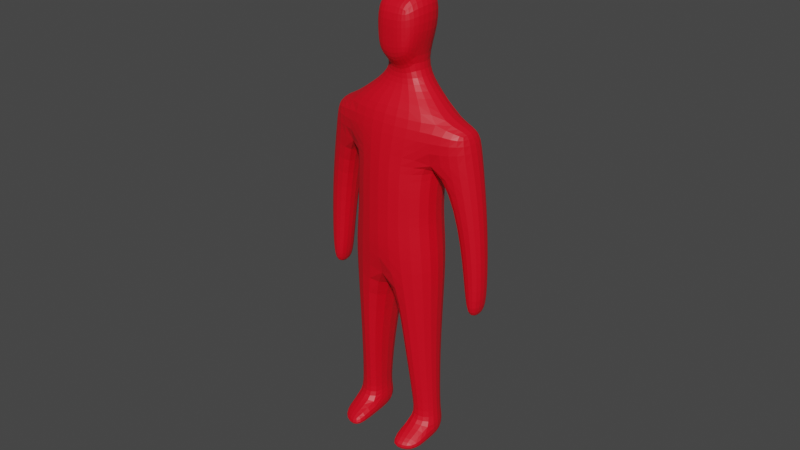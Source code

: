 # Source: Blud.blend  (saved by Blender 3.5.10; exported with 4.5.12 LTS)
import bpy
from mathutils import Matrix  # noqa: F401  (used for matrix-valued properties, if any)

bpy.ops.wm.read_factory_settings(use_empty=True)
scene = bpy.context.scene
scene.name = 'Scene'

# ---- collections
col_collection = bpy.data.collections.new('Collection'); scene.collection.children.link(col_collection)

# ---- materials (node trees are filled in below, after node groups)
mat_material_001 = bpy.data.materials.new('Material.001')
mat_material_001.alpha_threshold = 0.0
mat_material_001.use_transparent_shadow = False
mat_material_001.roughness = 0.5
mat_material_001.line_color = (0.0, 0.0, 0.0, 1.0)

# ---- material node trees
mat_material_001.use_nodes = True; mat_material_001.node_tree.nodes.clear()
_N = mat_material_001.node_tree.nodes; _L = mat_material_001.node_tree.links
n0 = _N.new('ShaderNodeOutputMaterial'); n0.name = 'Material Output'; n0.location = (300, 300)
n1 = _N.new('ShaderNodeBsdfPrincipled'); n1.name = 'Principled BSDF'; n1.location = (10, 300)
n1.distribution = 'GGX'
n1.subsurface_method = 'RANDOM_WALK_SKIN'
n1.inputs[0].default_value = (0.8, 0.0, 0.01263, 1.0)
n1.inputs[3].default_value = 1.45
n1.inputs[27].default_value = (0.0, 0.0, 0.0, 1.0)
n1.inputs[28].default_value = 1.0
_L.new(n1.outputs[0], n0.inputs[0])
n0.is_active_output = True

# ---- world
world_world = bpy.data.worlds.new('World'); scene.world = world_world
world_world.use_nodes = True; world_world.node_tree.nodes.clear()
_N = world_world.node_tree.nodes; _L = world_world.node_tree.links
n0 = _N.new('ShaderNodeOutputWorld'); n0.name = 'World Output'; n0.location = (300, 300)
n1 = _N.new('ShaderNodeBackground'); n1.name = 'Background'; n1.location = (10, 300)
n1.inputs[0].default_value = (0.05088, 0.05088, 0.05088, 1.0)
_L.new(n1.outputs[0], n0.inputs[0])
n0.is_active_output = True
world_world.color = (0.05088, 0.05088, 0.05088)
world_world.use_sun_shadow = False
world_world.sun_shadow_jitter_overblur = 0.0

# ---- meshes
me_cube_001 = bpy.data.meshes.new('Cube.001')
me_cube_001.from_pydata([(0.0, 0.611, 0.8665), (0.0, 0.6438, 0.004463), (0.0, -0.3598, 0.9495), (0.0, -0.4855, -0.006948), (-0.8274, 0.2852, 0.8577), (-0.5975, 0.3066, 0.004463), (-0.7575, -0.2162, 0.8577), (-0.5975, -0.3066, 0.004463), (0.0, 0.6438, -1.164), (0.0, -0.5171, -1.145), (-0.6608, 0.3066, -1.038), (-0.6608, -0.3066, -1.038), (-0.2089, 0.4128, -2.481), (-0.1789, -0.4091, -2.208), (-0.6136, 0.1938, -2.212), (-0.6101, -0.1975, -2.217), (-0.2771, 0.384, -3.466), (-0.2568, -0.2436, -3.474), (-0.6603, 0.1876, -3.478), (-0.6718, -0.1656, -3.482), (0.0, 0.6438, 0.3619), (-0.5755, -0.2374, 0.3654), (0.0, -0.4855, 0.3505), (-0.6794, 0.3673, 0.3863), (-1.092, -0.09891, 0.5007), (-1.006, -0.09891, 0.7643), (-1.006, 0.3673, 0.7643), (-1.092, 0.3673, 0.5007), (-0.9713, -0.02501, -1.394), (-0.9713, 0.2934, -1.394), (-1.264, -0.02501, -1.392), (-1.264, 0.2934, -1.392), (-1.048, -0.02501, -1.722), (-1.048, 0.2934, -1.722), (-1.19, -0.02501, -1.721), (-1.19, 0.2934, -1.721), (-1.224, -0.06314, -0.4236), (-0.8693, -0.06314, -0.4834), (-1.224, 0.3315, -0.4236), (-0.8693, 0.3315, -0.4834), (-0.269, 0.3873, -3.778), (-0.2488, -0.2403, -3.786), (-0.6523, 0.1909, -3.786), (-0.6639, -0.1623, -3.79), (-0.6576, -0.5053, -3.655), (-0.2693, -0.6391, -3.647), (-0.6504, -0.5009, -3.79), (-0.2621, -0.6347, -3.786), (-0.6355, -0.1385, -3.356), (-0.2801, -0.217, -3.349), (-0.627, 0.1662, -3.353), (-0.2983, 0.3357, -3.368), (0.0, -0.09092, 1.098), (-0.366, -0.04217, 1.134), (0.0, 0.5224, 1.098), (-0.4359, 0.2868, 1.134), (0.0, -0.0294, 1.371), (-0.1733, 0.01936, 1.407), (0.0, 0.5224, 1.371), (-0.1733, 0.2868, 1.407), (0.0, 0.6438, -0.58), (-0.574, 0.3066, -0.5168), (-0.574, -0.3066, -0.5168), (0.0, -0.5013, -0.5761), (-0.3466, 0.01936, 1.827), (0.0, 0.6196, 1.796), (-0.3466, 0.384, 1.831), (0.0, 0.1721, 2.328), (-0.3196, 0.01936, 2.288), (0.0, 0.6196, 2.256), (-0.3196, 0.384, 2.292), (0.0, -0.2049, 1.448), (-0.2487, -0.1883, 1.586), (-0.2267, -0.1883, 1.816), (0.0, -0.2049, 1.788), (0.0, -0.2049, 2.174), (-0.2058, -0.1883, 2.153)], [], [(0, 4, 55, 54), (22, 2, 6, 21), (4, 23, 27, 26), (61, 60, 8, 10), (23, 4, 0, 20), (8, 9, 13, 12), (63, 62, 11, 9), (62, 61, 10, 11), (49, 48, 19, 17), (10, 8, 12, 14), (9, 11, 15, 13), (11, 10, 14, 15), (16, 17, 41, 40), (48, 50, 18, 19), (51, 49, 17, 16), (50, 51, 16, 18), (5, 23, 20, 1), (7, 21, 23, 5), (3, 22, 21, 7), (24, 25, 26, 27), (21, 6, 25, 24), (6, 4, 26, 25), (37, 36, 30, 28), (31, 29, 33, 35), (36, 38, 31, 30), (38, 39, 29, 31), (39, 37, 28, 29), (33, 32, 34, 35), (29, 28, 32, 33), (28, 30, 34, 32), (30, 31, 35, 34), (23, 21, 37, 39), (27, 23, 39, 38), (24, 27, 38, 36), (21, 24, 36, 37), (42, 40, 41, 43), (18, 16, 40, 42), (41, 17, 45, 47), (19, 18, 42, 43), (45, 44, 46, 47), (43, 41, 47, 46), (19, 43, 46, 44), (17, 19, 44, 45), (14, 12, 51, 50), (12, 13, 49, 51), (15, 14, 50, 48), (13, 15, 48, 49), (54, 55, 59, 58), (6, 2, 52, 53), (4, 6, 53, 55), (58, 59, 66, 65), (55, 53, 57, 59), (53, 52, 56, 57), (7, 5, 61, 62), (3, 7, 62, 63), (5, 1, 60, 61), (67, 68, 76, 75), (59, 57, 64, 66), (64, 57, 72, 73), (69, 70, 68, 67), (65, 66, 70, 69), (66, 64, 68, 70), (73, 74, 75, 76), (72, 71, 74, 73), (68, 64, 73, 76), (57, 56, 71, 72)])
_uv = me_cube_001.uv_layers.new(name='UVMap')
_uv.uv.foreach_set('vector', [0.625, 0.5, 0.625, 0.25, 0.625, 0.25, 0.625, 0.5, 0.4565, 0.75, 0.625, 0.6185, 0.625, 1.0, 0.4565, 1.0, 0.625, 0.25, 0.4565, 0.25, 0.4565, 0.25, 0.625, 0.25, 0.375, 0.25, 0.375, 0.5, 0.375, 0.5, 0.375, 0.25, 0.4565, 0.25, 0.625, 0.25, 0.625, 0.5, 0.4565, 0.5, 0.0, 0.0, 0.0, 0.0, 0.0, 0.0, 0.0, 0.0, 0.375, 0.75, 0.375, 1.0, 0.375, 1.0, 0.375, 0.75, 0.375, 0.0, 0.375, 0.25, 0.375, 0.25, 0.375, 0.0, 0.375, 0.75, 0.375, 1.0, 0.375, 1.0, 0.375, 0.75, 0.375, 0.25, 0.375, 0.5, 0.375, 0.5, 0.375, 0.25, 0.375, 0.75, 0.375, 1.0, 0.375, 1.0, 0.375, 0.75, 0.375, 0.0, 0.375, 0.25, 0.375, 0.25, 0.375, 0.0, 0.0, 0.0, 0.0, 0.0, 0.0, 0.0, 0.0, 0.0, 0.375, 0.0, 0.375, 0.25, 0.375, 0.25, 0.375, 0.0, 0.0, 0.0, 0.0, 0.0, 0.0, 0.0, 0.0, 0.0, 0.375, 0.25, 0.375, 0.5, 0.375, 0.5, 0.375, 0.25, 0.375, 0.25, 0.4565, 0.25, 0.4565, 0.5, 0.375, 0.5, 0.375, 0.0, 0.4565, 0.0, 0.4565, 0.25, 0.375, 0.25, 0.375, 0.75, 0.4565, 0.75, 0.4565, 1.0, 0.375, 1.0, 0.4565, 0.0, 0.625, 0.0, 0.625, 0.25, 0.4565, 0.25, 0.4565, 1.0, 0.625, 1.0, 0.625, 1.0, 0.4565, 1.0, 0.875, 0.75, 0.875, 0.5, 0.875, 0.5, 0.875, 0.75, 0.4565, 1.0, 0.4565, 1.0, 0.4565, 1.0, 0.4565, 1.0, 0.4565, 0.25, 0.4565, 0.25, 0.4565, 0.25, 0.4565, 0.25, 0.4565, 0.0, 0.4565, 0.25, 0.4565, 0.25, 0.4565, 0.0, 0.4565, 0.25, 0.4565, 0.25, 0.4565, 0.25, 0.4565, 0.25, 0.4565, 0.25, 0.4565, 0.0, 0.4565, 0.0, 0.4565, 0.25, 0.4565, 0.25, 0.4565, 0.0, 0.4565, 0.0, 0.4565, 0.25, 0.4565, 0.25, 0.4565, 0.0, 0.4565, 0.0, 0.4565, 0.25, 0.4565, 1.0, 0.4565, 1.0, 0.4565, 1.0, 0.4565, 1.0, 0.4565, 0.0, 0.4565, 0.25, 0.4565, 0.25, 0.4565, 0.0, 0.4565, 0.25, 0.4565, 0.0, 0.4565, 0.0, 0.4565, 0.25, 0.4565, 0.25, 0.4565, 0.25, 0.4565, 0.25, 0.4565, 0.25, 0.4565, 0.0, 0.4565, 0.25, 0.4565, 0.25, 0.4565, 0.0, 0.4565, 1.0, 0.4565, 1.0, 0.4565, 1.0, 0.4565, 1.0, 0.125, 0.5, 0.375, 0.5, 0.375, 0.75, 0.125, 0.75, 0.375, 0.25, 0.375, 0.5, 0.375, 0.5, 0.375, 0.25, 0.0, 0.0, 0.0, 0.0, 0.0, 0.0, 0.0, 0.0, 0.375, 0.0, 0.375, 0.25, 0.375, 0.25, 0.375, 0.0, 0.375, 0.75, 0.375, 1.0, 0.375, 1.0, 0.375, 0.75, 0.125, 0.75, 0.375, 0.75, 0.375, 0.75, 0.125, 0.75, 0.375, 0.0, 0.375, 0.0, 0.375, 0.0, 0.375, 0.0, 0.375, 0.75, 0.375, 1.0, 0.375, 1.0, 0.375, 0.75, 0.375, 0.25, 0.375, 0.5, 0.375, 0.5, 0.375, 0.25, 0.0, 0.0, 0.0, 0.0, 0.0, 0.0, 0.0, 0.0, 0.375, 0.0, 0.375, 0.25, 0.375, 0.25, 0.375, 0.0, 0.375, 0.75, 0.375, 1.0, 0.375, 1.0, 0.375, 0.75, 0.625, 0.5, 0.625, 0.25, 0.625, 0.25, 0.625, 0.5, 0.625, 1.0, 0.625, 0.6185, 0.625, 0.6185, 0.625, 1.0, 0.875, 0.5, 0.875, 0.75, 0.875, 0.75, 0.875, 0.5, 0.625, 0.5, 0.625, 0.25, 0.625, 0.25, 0.625, 0.5, 0.875, 0.5, 0.875, 0.75, 0.875, 0.75, 0.875, 0.5, 0.625, 1.0, 0.625, 0.6185, 0.625, 0.6185, 0.625, 1.0, 0.375, 0.0, 0.375, 0.25, 0.375, 0.25, 0.375, 0.0, 0.375, 0.75, 0.375, 1.0, 0.375, 1.0, 0.375, 0.75, 0.375, 0.25, 0.375, 0.5, 0.375, 0.5, 0.375, 0.25, 0.625, 0.6185, 0.875, 0.75, 0.875, 0.75, 0.625, 0.6185, 0.875, 0.5, 0.875, 0.75, 0.875, 0.75, 0.875, 0.5, 0.875, 0.75, 0.875, 0.75, 0.875, 0.75, 0.875, 0.75, 0.625, 0.5, 0.875, 0.5, 0.875, 0.75, 0.625, 0.6185, 0.625, 0.5, 0.625, 0.25, 0.625, 0.25, 0.625, 0.5, 0.875, 0.5, 0.875, 0.75, 0.875, 0.75, 0.875, 0.5, 0.625, 1.0, 0.625, 0.6185, 0.625, 0.6185, 0.625, 1.0, 0.625, 1.0, 0.625, 0.6185, 0.625, 0.6185, 0.625, 1.0, 0.875, 0.75, 0.875, 0.75, 0.875, 0.75, 0.875, 0.75, 0.625, 1.0, 0.625, 0.6185, 0.625, 0.6185, 0.625, 1.0])
me_cube_001.materials.append(mat_material_001)
me_cube_001.use_mirror_vertex_groups = False
me_cube_001.update()
arm_armature_001 = bpy.data.armatures.new('Armature.001')  # bones are not reproduced

# ---- objects
ob_blud = bpy.data.objects.new('Blud', me_cube_001)
ob_armature = bpy.data.objects.new('Armature', arm_armature_001)

# ---- transforms, parenting, visibility, modifiers, constraints
ob_blud.parent = ob_armature
ob_blud.location = (0.0, 0.0, 0.7029)
ob_blud.lock_rotations_4d = False
ob_blud.empty_display_type = 'ARROWS'
ob_blud.lineart.crease_threshold = 0.0
_vg = ob_blud.vertex_groups.new(name='Bone')
for _i, _w in zip([1, 8, 9, 10, 60, 61], [0.004138, 0.7329, 0.0758, 0.09965, 0.1223, 0.01484]): _vg.add([_i], _w, 'REPLACE')
_vg = ob_blud.vertex_groups.new(name='Bone.003')
for _i, _w in zip([0, 1, 2, 3, 4, 6, 20, 22, 52, 53, 54, 55, 56, 57, 58, 59, 65, 71, 72], [0.6613, 0.0466, 0.5862, 0.0555, 0.07485, 0.1066, 0.1862, 0.1736, 0.6712, 0.6164, 0.6733, 0.6513, 0.2266, 0.09395, 0.1689, 0.08283, 0.02787, 0.0946, 0.04958]): _vg.add([_i], _w, 'REPLACE')
_vg = ob_blud.vertex_groups.new(name='Bone.012')
for _i, _w in zip([0, 54, 58], [0.06802, 0.2806, 0.0674]): _vg.add([_i], _w, 'REPLACE')
_vg = ob_blud.vertex_groups.new(name='Bone.013')
_vg = ob_blud.vertex_groups.new(name='Bone.014')
_vg = ob_blud.vertex_groups.new(name='Bone.015')
_vg = ob_blud.vertex_groups.new(name='Bone.016')
for _i, _w in zip([0, 2, 3, 4, 6, 7, 20, 21, 22, 23, 24, 25, 26, 27, 52, 53, 54, 55, 56, 57, 58, 59, 71, 72], [0.1507, 0.3314, 0.0193, 0.9039, 0.8603, 0.006684, 0.05256, 0.0814, 0.1054, 0.05609, 0.02462, 0.4951, 0.4997, 0.0125, 0.6541, 0.8531, 0.1314, 0.8292, 0.2094, 0.1028, 0.05502, 0.07774, 0.08891, 0.0494]): _vg.add([_i], _w, 'REPLACE')
_vg = ob_blud.vertex_groups.new(name='Bone.017')
for _i, _w in zip([0, 1, 2, 3, 4, 5, 6, 7, 20, 21, 22, 23, 24, 25, 26, 27, 61, 62], [0.02694, 0.07099, 0.03916, 0.07008, 0.06701, 0.1999, 0.08856, 0.2074, 0.1166, 0.7193, 0.1379, 0.8146, 0.9212, 0.496, 0.4927, 0.9324, 0.01874, 0.02486]): _vg.add([_i], _w, 'REPLACE')
_vg = ob_blud.vertex_groups.new(name='Bone.018')
for _i, _w in zip([21, 23, 24, 27, 36, 37, 38, 39], [0.02259, 0.009449, 0.006893, 0.002646, 0.9763, 0.966, 0.9825, 0.9767]): _vg.add([_i], _w, 'REPLACE')
_vg = ob_blud.vertex_groups.new(name='Bone.019')
for _i, _w in zip([28, 29, 30, 31, 32, 33, 34, 35], [0.9891, 0.984, 0.9927, 0.9872, 0.9991, 0.9985, 0.9993, 0.9987]): _vg.add([_i], _w, 'REPLACE')
_vg = ob_blud.vertex_groups.new(name='Bone.001')
for _i, _w in zip([0, 1, 2, 3, 5, 7, 20, 21, 22, 52, 54, 60, 63], [0.1199, 0.1207, 0.09764, 0.1186, 0.01462, 0.01749, 0.468, 0.007559, 0.3724, 0.01293, 0.0202, 0.003836, 0.002699]): _vg.add([_i], _w, 'REPLACE')
_vg = ob_blud.vertex_groups.new(name='Bone.002')
for _i, _w in zip([0, 1, 2, 3, 5, 7, 8, 9, 10, 11, 20, 21, 22, 23, 60, 61, 62, 63], [0.04295, 0.7053, 0.05439, 0.6538, 0.6935, 0.6498, 0.05084, 0.04529, 0.05415, 0.01267, 0.1792, 0.1038, 0.2031, 0.06151, 0.7565, 0.802, 0.763, 0.6962]): _vg.add([_i], _w, 'REPLACE')
_vg = ob_blud.vertex_groups.new(name='Bone.004')
for _i, _w in zip([0, 2, 52, 53, 54, 55, 56, 57, 58, 59, 64, 65, 66, 67, 68, 69, 70, 71, 72, 73, 74, 75, 76], [0.06062, 0.07856, 0.2169, 0.1746, 0.222, 0.1636, 0.7317, 0.8808, 0.8027, 0.8975, 0.9852, 0.9543, 0.9828, 0.9971, 0.9971, 0.989, 0.9943, 0.8866, 0.9388, 0.9824, 0.9781, 0.9945, 0.9938]): _vg.add([_i], _w, 'REPLACE')
_vg = ob_blud.vertex_groups.new(name='Bone.005')
_vg = ob_blud.vertex_groups.new(name='Bone.006')
_vg = ob_blud.vertex_groups.new(name='Bone.007')
_vg = ob_blud.vertex_groups.new(name='Bone.008')
for _i, _w in zip([8, 9, 10, 11, 61, 62, 63], [0.05801, 0.07533, 0.4439, 0.4236, 0.05363, 0.05977, 0.01349]): _vg.add([_i], _w, 'REPLACE')
_vg = ob_blud.vertex_groups.new(name='Bone.009')
for _i, _w in zip([8, 9, 10, 11, 12, 13, 14, 15, 60, 61, 62, 63], [0.08965, 0.1197, 0.4639, 0.4513, 0.9691, 0.9591, 0.9852, 0.9741, 0.007798, 0.05732, 0.06504, 0.03275]): _vg.add([_i], _w, 'REPLACE')
_vg = ob_blud.vertex_groups.new(name='Bone.010')
for _i, _w in zip([16, 17, 18, 19, 40, 41, 42, 43, 44, 45, 46, 47, 48, 49, 50, 51], [0.8843, 0.17, 0.915, 0.1924, 0.5313, 0.06185, 0.511, 0.1859, 0.03972, 0.02165, 0.03439, 0.006855, 0.9496, 0.9318, 0.9849, 0.9737]): _vg.add([_i], _w, 'REPLACE')
_vg = ob_blud.vertex_groups.new(name='Bone.011')
for _i, _w in zip([16, 17, 18, 19, 40, 41, 42, 43, 44, 45, 46, 47, 48, 49], [0.1133, 0.8272, 0.08417, 0.8058, 0.4684, 0.9377, 0.4889, 0.8133, 0.9547, 0.9637, 0.9575, 0.9712, 0.01725, 0.03797]): _vg.add([_i], _w, 'REPLACE')
_vg = ob_blud.vertex_groups.new(name='Bone.001_L')
_vg = ob_blud.vertex_groups.new(name='Bone.001_L.001')
_vg = ob_blud.vertex_groups.new(name='Bone.001_L.002')
_vg = ob_blud.vertex_groups.new(name='Bone.001_L.003')
_vg = ob_blud.vertex_groups.new(name='Bone.001_R')
for _i, _w in zip([0, 1, 2, 3, 4, 5, 6, 7, 20, 21, 22, 23, 24, 25, 26, 27, 52, 53, 54, 55, 61, 62, 63], [0.0994, 0.06734, 0.1581, 0.08599, 0.8352, 0.1973, 0.7673, 0.2096, 0.1222, 0.6855, 0.1748, 0.7881, 0.09381, 0.4955, 0.4989, 0.09681, 0.05487, 0.172, 0.05061, 0.1528, 0.01824, 0.0285, 0.005589]): _vg.add([_i], _w, 'REPLACE')
_vg = ob_blud.vertex_groups.new(name='Bone.001_R.001')
for _i, _w in zip([4, 6, 7, 21, 22, 23, 24, 25, 26, 27], [0.05892, 0.07385, 0.02009, 0.1163, 0.003843, 0.08722, 0.8605, 0.4822, 0.4857, 0.8685]): _vg.add([_i], _w, 'REPLACE')
_vg = ob_blud.vertex_groups.new(name='Bone.001_R.002')
for _i, _w in zip([21, 23, 24, 27, 36, 37, 38, 39], [0.02007, 0.005059, 0.01159, 0.0006384, 0.9767, 0.9729, 0.9771, 0.9779]): _vg.add([_i], _w, 'REPLACE')
_vg = ob_blud.vertex_groups.new(name='Bone.001_R.003')
for _i, _w in zip([28, 29, 30, 31, 32, 33, 34, 35], [0.9903, 0.9858, 0.991, 0.9869, 0.9993, 0.9989, 0.9993, 0.9988]): _vg.add([_i], _w, 'REPLACE')
_vg = ob_blud.vertex_groups.new(name='Bone_L')
_vg = ob_blud.vertex_groups.new(name='Bone_L.001')
_vg = ob_blud.vertex_groups.new(name='Bone_L.002')
_vg = ob_blud.vertex_groups.new(name='Bone_L.003')
_vg = ob_blud.vertex_groups.new(name='Bone_R')
for _i, _w in zip([3, 7, 8, 9, 10, 11, 60, 61, 62, 63], [0.04013, 0.00279, 0.1638, 0.776, 0.7475, 0.5186, 0.04559, 0.09246, 0.1039, 0.1769]): _vg.add([_i], _w, 'REPLACE')
_vg = ob_blud.vertex_groups.new(name='Bone_R.001')
for _i, _w in zip([8, 9, 10, 11, 12, 13, 14, 15, 62, 63], [0.04488, 0.09527, 0.09446, 0.4338, 0.9536, 0.9735, 0.9667, 0.9838, 0.05732, 0.02123]): _vg.add([_i], _w, 'REPLACE')
_vg = ob_blud.vertex_groups.new(name='Bone_R.002')
for _i, _w in zip([12, 16, 17, 18, 19, 40, 41, 42, 43, 48, 49, 50, 51], [0.01188, 0.8194, 0.07053, 0.5213, 0.07939, 0.5225, 0.01038, 0.4626, 0.04377, 0.9558, 0.9565, 0.9578, 0.9605]): _vg.add([_i], _w, 'REPLACE')
_vg = ob_blud.vertex_groups.new(name='Bone_R.003')
for _i, _w in zip([16, 17, 18, 19, 40, 41, 42, 43, 44, 45, 46, 47, 48, 49], [0.1771, 0.9287, 0.4775, 0.9199, 0.4768, 0.9697, 0.5371, 0.953, 0.9928, 0.9952, 0.9953, 0.9969, 0.01215, 0.008365]): _vg.add([_i], _w, 'REPLACE')
_m = ob_blud.modifiers.new('Mirror', 'MIRROR')
_m.use_clip = True
_m = ob_blud.modifiers.new('Subdivision', 'SUBSURF')
_m.levels = 2
_m = ob_blud.modifiers.new('Armature', 'ARMATURE')
_m.object = ob_armature
ob_armature.location = (0.0, 0.0, 0.0)
ob_armature.show_in_front = True

# ---- collection membership
col_collection.objects.link(ob_blud)
col_collection.objects.link(ob_armature)

# ---- scene / render settings (as saved in the file)
scene.frame_start = 1; scene.frame_end = 250; scene.frame_set(1)
scene.render.engine = 'BLENDER_EEVEE_NEXT'
scene.cycles.sampling_pattern = 'TABULATED_SOBOL'
scene.view_settings.view_transform = 'Filmic'
bpy.context.view_layer.update()

# ---- added for rendering (the .blend has no active camera and no usable light): camera, sun
cam_auto = bpy.data.cameras.new('AutoCamera')
cam_auto.lens = 50.0
cam_auto.sensor_width = 36.0
cam_auto.clip_end = 1000.0
ob_auto_camera = bpy.data.objects.new('AutoCamera', cam_auto)
scene.collection.objects.link(ob_auto_camera)
ob_auto_camera.location = (8.03299, -9.64993, 6.38935)
ob_auto_camera.rotation_euler = (1.09748, -7.21219e-08, 0.694738)
scene.camera = ob_auto_camera
light_auto_sun = bpy.data.lights.new('AutoSun', 'SUN')
light_auto_sun.energy = 3.0
light_auto_sun.angle = 0.0523599
ob_auto_sun = bpy.data.objects.new('AutoSun', light_auto_sun)
scene.collection.objects.link(ob_auto_sun)
ob_auto_sun.rotation_euler = (0.872665, 0.174533, 0.523599)
bpy.context.view_layer.update()
